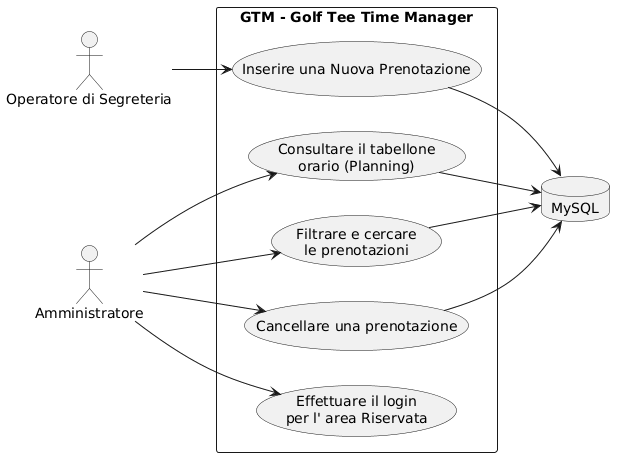

The diagram above was rendered by PlantUML. Its source (embedded in the PNG):
@startuml
left to right direction

actor "Operatore di Segreteria" as Op
actor "Amministratore" as Admin

rectangle "GTM - Golf Tee Time Manager" {
    usecase "Inserire una Nuova Prenotazione" as UC1
    usecase "Effettuare il login\nper l' area Riservata" as UC2
    usecase "Cancellare una prenotazione" as UC3
    usecase "Filtrare e cercare\nle prenotazioni" as UC4
    usecase "Consultare il tabellone\norario (Planning)" as UC5
}

database "MySQL" as DB

Op --> UC1
Admin --> UC2
Admin --> UC3
Admin --> UC4
Admin --> UC5

UC1 --> DB
UC3 --> DB
UC4 --> DB
UC5 --> DB
@enduml